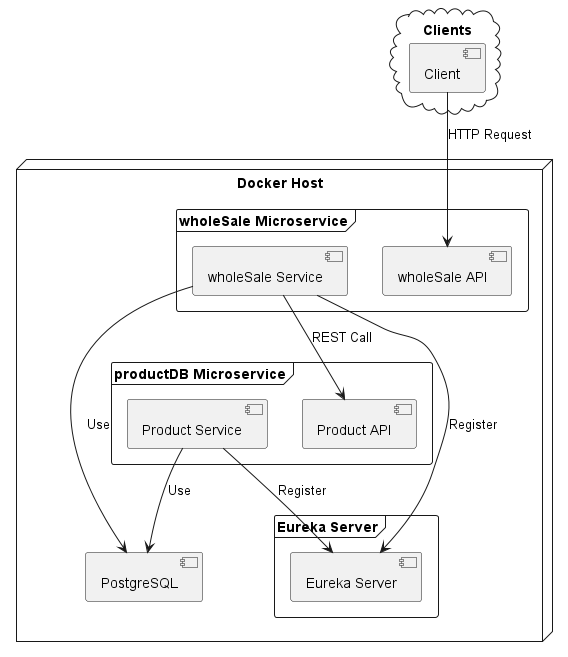

The diagram above was rendered by PlantUML. Its source (embedded in the PNG):
@startuml

node "Docker Host" {
    [PostgreSQL] as postgres

    frame "Eureka Server" {
        [Eureka Server] as eureka
    }

    frame "productDB Microservice" {
        [Product API]
        [Product Service] --> eureka : Register
        [Product Service] --> postgres : Use
    }

    frame "wholeSale Microservice" {
        [wholeSale API]
        [wholeSale Service] --> eureka : Register
        [wholeSale Service] --> [Product API] : REST Call
        [wholeSale Service] --> postgres : Use
    }
}

cloud "Clients" {
    [Client]
    [Client] --> [wholeSale API] : HTTP Request
}

@enduml